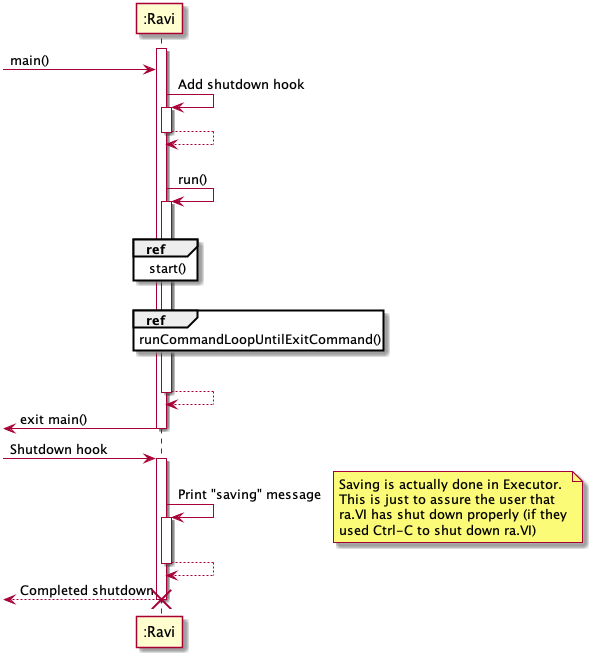

The diagram above was rendered by PlantUML. Its source (embedded in the PNG):
@startuml

create ":Ravi"
activate ":Ravi"
-> ":Ravi": main()
":Ravi" -> ":Ravi" ++ : Add shutdown hook
return
|||
":Ravi" -> ":Ravi"  ++ : run()
    |||
        ref over ":Ravi": start()
        |||
        ref over ":Ravi": runCommandLoopUntilExitCommand()
    |||
return

<- ":Ravi" -- : exit main()

-> ":Ravi" ++ : Shutdown hook
":Ravi" -> ":Ravi" ++ : Print "saving" message
note right
    Saving is actually done in Executor.
    This is just to assure the user that
    ra.VI has shut down properly (if they
    used Ctrl-C to shut down ra.VI)
end note
return
return Completed shutdown
destroy ":Ravi"

@enduml